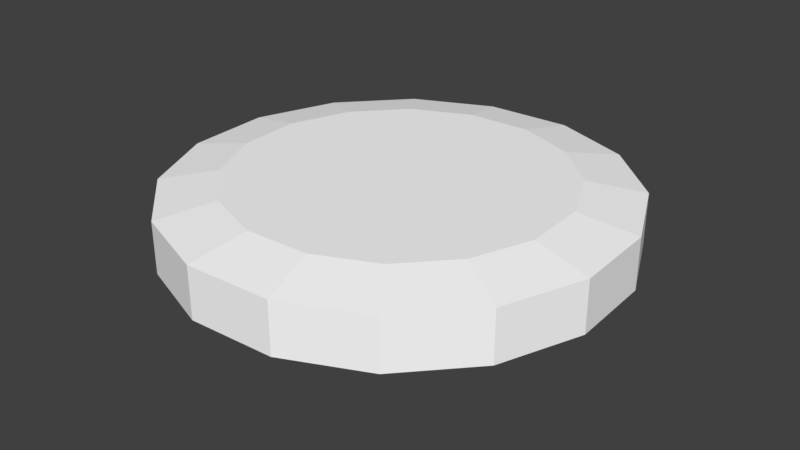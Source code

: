# Source: sky6.blend  (saved by Blender 3.3.6; exported with 4.5.12 LTS)
import bpy
from mathutils import Matrix  # noqa: F401  (used for matrix-valued properties, if any)

bpy.ops.wm.read_factory_settings(use_empty=True)
scene = bpy.context.scene
scene.name = 'Scene'

# ---- collections
col_collection_1 = bpy.data.collections.new('Collection 1'); scene.collection.children.link(col_collection_1)

# ---- materials (node trees are filled in below, after node groups)
mat_misc_clouds6top = bpy.data.materials.new('misc_clouds6top')
mat_misc_clouds6top.alpha_threshold = 0.0
mat_misc_clouds6top.use_transparent_shadow = False
mat_misc_clouds6top.diffuse_color = (1.0, 1.0, 1.0, 1.0)
mat_misc_clouds6top.roughness = 0.5
mat_misc_clouds6 = bpy.data.materials.new('misc_clouds6')
mat_misc_clouds6.alpha_threshold = 0.0
mat_misc_clouds6.use_transparent_shadow = False
mat_misc_clouds6.diffuse_color = (1.0, 1.0, 1.0, 1.0)
mat_misc_clouds6.roughness = 0.5

# ---- material node trees

# ---- world
world_world = bpy.data.worlds.new('World'); scene.world = world_world
world_world.color = (0.05088, 0.05088, 0.05088)
world_world.use_sun_shadow = False
world_world.sun_shadow_jitter_overblur = 0.0
world_world.cycles.sampling_method = 'MANUAL'

# ---- meshes
me_sky6_pmd0_mesh = bpy.data.meshes.new('sky6.PMD0.mesh')
me_sky6_pmd0_mesh.from_pydata([(520.8, -2186.0, -13.62), (1319.0, -1823.0, -13.62), (1914.0, -1178.0, -13.62), (-1363.0, 977.8, -408.1), (-2222.0, 355.9, -13.62), (-2186.0, -520.8, -13.62), (-1065.0, 290.8, -408.1), (-1823.0, -1319.0, -13.62), (-607.5, -439.8, -408.1), (-1178.0, -1914.0, -13.62), (-56.33, -1103.0, -408.1), (-355.9, -2222.0, -13.62), (503.3, -1600.0, -408.1), (-1914.0, 1178.0, -13.62), (1363.0, -977.8, -408.1), (2222.0, -355.9, -13.62), (56.33, 1103.0, -408.1), (607.5, 439.8, -408.1), (-503.3, 1600.0, -408.1), (1178.0, 1914.0, -13.62), (355.9, 2222.0, -13.62), (1823.0, 1319.0, -13.62), (1065.0, -290.8, -408.1), (2186.0, 520.8, -13.62), (-520.8, 2186.0, -13.62), (-1823.0, -1319.0, 502.8), (-1178.0, -1914.0, 502.8), (-355.9, -2222.0, 502.8), (520.8, -2186.0, 502.8), (1319.0, -1823.0, 502.8), (1914.0, -1178.0, 502.8), (2222.0, -355.9, 502.8), (2186.0, 520.8, 502.8), (1823.0, 1319.0, 502.8), (1178.0, 1914.0, 502.8), (355.9, 2222.0, 502.8), (-520.8, 2186.0, 502.8), (-1319.0, 1823.0, 502.8), (-1319.0, 1823.0, -13.62), (-1914.0, 1178.0, 502.8), (-2222.0, 355.9, 502.8), (-2186.0, -520.8, 502.8), (-1349.0, -976.4, 612.8), (-401.1, -290.4, 612.8), (-259.2, -421.3, 612.8), (-871.5, -1417.0, 612.8), (-263.3, -1644.0, 612.8), (-78.32, -489.0, 612.8), (114.6, -481.2, 612.8), (385.4, -1618.0, 612.8), (290.4, -401.1, 612.8), (976.4, -1349.0, 612.8), (421.3, -259.2, 612.8), (1417.0, -871.5, 612.8), (1644.0, -263.3, 612.8), (489.0, -78.32, 612.8), (481.2, 114.6, 612.8), (1618.0, 385.4, 612.8), (401.1, 290.4, 612.8), (1349.0, 976.4, 612.8), (259.2, 421.3, 612.8), (871.5, 1417.0, 612.8), (263.3, 1644.0, 612.8), (78.32, 489.0, 612.8), (-114.6, 481.2, 612.8), (-385.4, 1618.0, 612.8), (-290.4, 401.1, 612.8), (-976.4, 1349.0, 612.8), (-421.3, 259.2, 612.8), (-1417.0, 871.5, 612.8), (-1644.0, 263.3, 612.8), (-489.0, 78.32, 612.8), (-481.2, -114.6, 612.8), (-1618.0, -385.4, 612.8)], [], [(45, 42, 43, 44), (49, 46, 47, 48), (51, 49, 48, 50), (45, 46, 27, 26), (53, 51, 50, 52), (57, 54, 55, 56), (59, 57, 56, 58), (53, 54, 31, 30), (61, 59, 58, 60), (65, 62, 63, 64), (67, 65, 64, 66), (61, 62, 35, 34), (69, 67, 66, 68), (73, 70, 71, 72), (42, 73, 72, 43), (69, 70, 40, 39), (43, 58, 56, 55, 52, 50, 48, 47, 44), (55, 54, 53, 52), (32, 31, 54, 57), (33, 32, 57, 59), (34, 33, 59, 61), (63, 62, 61, 60), (36, 35, 62, 65), (37, 36, 65, 67), (39, 37, 67, 69), (71, 70, 69, 68), (41, 40, 70, 73), (25, 41, 73, 42), (26, 25, 42, 45), (47, 46, 45, 44), (28, 27, 46, 49), (29, 28, 49, 51), (30, 29, 51, 53), (63, 60, 58, 43, 72, 71, 68, 66, 64), (2, 0, 1), (6, 3, 4, 5), (8, 6, 5, 7), (10, 8, 7, 9), (12, 10, 9, 11), (0, 12, 11), (3, 13, 4), (15, 14, 2), (17, 16, 6, 8), (16, 18, 3, 6), (20, 18, 16, 19), (19, 16, 17, 21), (21, 17, 22, 23), (23, 22, 14, 15), (14, 22, 10, 12), (22, 17, 8, 10), (24, 18, 20), (24, 13, 3, 18), (2, 14, 12, 0), (9, 7, 25, 26), (11, 9, 26, 27), (0, 11, 27, 28), (1, 0, 28, 29), (2, 1, 29, 30), (15, 2, 30, 31), (23, 15, 31, 32), (21, 23, 32, 33), (19, 21, 33, 34), (20, 19, 34, 35), (24, 20, 35, 36), (38, 24, 36, 37), (13, 38, 37, 39), (4, 13, 39, 40), (5, 4, 40, 41), (7, 5, 41, 25), (24, 38, 13)])
me_sky6_pmd0_mesh.polygons.foreach_set('material_index', [0, 0, 0, 0, 0, 0, 0, 0, 0, 0, 0, 0, 0, 0, 0, 0, 0, 0, 0, 0, 0, 0, 0, 0, 0, 0, 0, 0, 0, 0, 0, 0, 0, 0, 1, 1, 1, 1, 1, 1, 1, 1, 1, 1, 1, 1, 1, 1, 1, 1, 1, 1, 1, 1, 1, 1, 1, 1, 1, 1, 1, 1, 1, 1, 1, 1, 1, 1, 1, 1])
_uv = me_sky6_pmd0_mesh.uv_layers.new(name='UVMap')
_uv.uv.foreach_set('vector', [1.28, 2.879, 1.052, 4.025, 3.132, 4.025, 3.2, 3.674, 2.881, 1.279, 1.919, 1.917, 3.39, 3.388, 3.676, 3.198, 4.026, 1.059, 2.881, 1.279, 3.676, 3.198, 4.026, 3.144, 1.28, 2.879, 1.919, 1.917, 1.184, 1.182, 0.3206, 2.482, 1.28, 2.879, 1.052, 4.025, 3.132, 4.025, 3.2, 3.674, 2.881, 1.279, 1.919, 1.917, 3.39, 3.388, 3.676, 3.198, 4.026, 1.059, 2.881, 1.279, 3.676, 3.198, 4.026, 3.144, 1.28, 2.879, 1.919, 1.917, 1.184, 1.182, 0.3206, 2.482, 1.28, 2.879, 1.052, 4.025, 3.132, 4.025, 3.2, 3.674, 2.881, 1.279, 1.919, 1.917, 3.39, 3.388, 3.676, 3.198, 4.026, 1.059, 2.881, 1.279, 3.676, 3.198, 4.026, 3.144, 1.28, 2.879, 1.919, 1.917, 1.184, 1.182, 0.3206, 2.482, 1.28, 2.879, 1.052, 4.025, 3.132, 4.025, 3.2, 3.674, 2.881, 1.279, 1.919, 1.917, 3.39, 3.388, 3.676, 3.198, 4.026, 1.059, 2.881, 1.279, 3.676, 3.198, 4.026, 3.144, 1.28, 2.879, 1.919, 1.917, 1.184, 1.182, 0.3206, 2.482, 3.681, 4.444, 5.041, 4.444, 4.989, 4.184, 4.842, 3.963, 4.621, 3.817, 4.361, 3.764, 4.101, 3.817, 3.88, 3.963, 3.734, 4.184, 3.39, 3.388, 1.919, 1.917, 1.28, 2.879, 3.2, 3.674, 2.483, 0.3188, 1.184, 1.182, 1.919, 1.917, 2.881, 1.279, 0.3206, 2.482, 0.01179, 4.025, 1.052, 4.025, 1.28, 2.879, 4.026, 0.02325, 2.483, 0.3188, 2.881, 1.279, 4.026, 1.059, 3.39, 3.388, 1.919, 1.917, 1.28, 2.879, 3.2, 3.674, 2.483, 0.3188, 1.184, 1.182, 1.919, 1.917, 2.881, 1.279, 4.026, 0.02325, 2.483, 0.3188, 2.881, 1.279, 4.026, 1.059, 0.3206, 2.482, 0.01179, 4.025, 1.052, 4.025, 1.28, 2.879, 3.39, 3.388, 1.919, 1.917, 1.28, 2.879, 3.2, 3.674, 2.483, 0.3188, 1.184, 1.182, 1.919, 1.917, 2.881, 1.279, 2.483, 0.3188, 1.184, 1.182, 1.919, 1.917, 2.881, 1.279, 2.483, 0.3188, 1.184, 1.182, 1.919, 1.917, 2.881, 1.279, 3.39, 3.388, 1.919, 1.917, 1.28, 2.879, 3.2, 3.674, 2.483, 0.3188, 1.184, 1.182, 1.919, 1.917, 2.881, 1.279, 4.026, 0.02325, 2.483, 0.3188, 2.881, 1.279, 4.026, 1.059, 0.3206, 2.482, 0.01179, 4.025, 1.052, 4.025, 1.28, 2.879, 4.842, 4.925, 4.989, 4.704, 5.041, 4.444, 3.681, 4.444, 3.734, 4.704, 3.88, 4.925, 4.101, 5.072, 4.361, 5.124, 4.621, 5.072, 0.9768, 1.007, 0.9669, 1.01, 0.9451, 1.007, 0.9702, 1.006, 0.9719, 1.011, 0.9306, 1.011, 0.9254, 1.006, 0.9702, 1.006, 0.9719, 1.011, 0.9306, 1.011, 0.9254, 1.006, 0.9702, 1.006, 0.9719, 1.011, 0.9306, 1.011, 0.9254, 1.006, 0.9702, 1.006, 0.9719, 1.011, 0.9306, 1.011, 0.9254, 1.006, 0.9768, 1.007, 0.9669, 1.01, 0.9451, 1.007, 0.9768, 1.007, 0.9669, 1.01, 0.9451, 1.007, 0.9768, 1.007, 0.9669, 1.01, 0.9451, 1.007, 0.9702, 1.006, 0.9719, 1.011, 0.9306, 1.011, 0.9254, 1.006, 0.9702, 1.006, 0.9719, 1.011, 0.9306, 1.011, 0.9254, 1.006, 0.9702, 1.006, 0.9719, 1.011, 0.9306, 1.011, 0.9254, 1.006, 0.9702, 1.006, 0.9719, 1.011, 0.9306, 1.011, 0.9254, 1.006, 0.9702, 1.006, 0.9719, 1.011, 0.9306, 1.011, 0.9254, 1.006, 0.9702, 1.006, 0.9719, 1.011, 0.9306, 1.011, 0.9254, 1.006, 0.9702, 1.006, 0.9719, 1.011, 0.9306, 1.011, 0.9254, 1.006, 0.9702, 1.006, 0.9719, 1.011, 0.9306, 1.011, 0.9254, 1.006, 0.9768, 1.007, 0.9669, 1.01, 0.9451, 1.007, 0.9702, 1.006, 0.9719, 1.011, 0.9306, 1.011, 0.9254, 1.006, 0.9702, 1.006, 0.9719, 1.011, 0.9306, 1.011, 0.9254, 1.006, 0.9928, 0.003997, 0.5036, 0.003997, 0.5036, 0.496, 0.9928, 0.496, 0.004308, 0.003997, 0.9928, 0.003997, 0.9928, 0.496, 0.004308, 0.496, 0.9928, 0.003997, 0.004308, 0.003997, 0.004308, 0.496, 0.9928, 0.496, 0.6667, 0.5031, 0.003585, 0.5031, 0.003585, 0.996, 0.6667, 0.996, 0.9928, 0.5031, 0.6667, 0.5031, 0.6667, 0.996, 0.9928, 0.996, 0.6667, 0.003997, 0.003585, 0.003997, 0.003585, 0.496, 0.6667, 0.496, 0.9928, 0.003997, 0.6667, 0.003997, 0.6667, 0.496, 0.9928, 0.496, 0.3446, 0.003997, 0.9928, 0.003997, 0.9928, 0.496, 0.3446, 0.496, 0.005064, 0.003997, 0.3446, 0.003997, 0.3446, 0.496, 0.005064, 0.496, 0.5627, 0.003997, 0.003585, 0.003997, 0.003585, 0.496, 0.5627, 0.496, 0.9928, 0.003997, 0.5627, 0.003997, 0.5627, 0.496, 0.9928, 0.496, 0.5121, 0.003997, 0.9928, 0.003997, 0.9928, 0.496, 0.5121, 0.496, 0.005064, 0.003997, 0.5121, 0.003997, 0.5121, 0.496, 0.005064, 0.496, 0.5, 0.003997, 0.003585, 0.003997, 0.003585, 0.496, 0.5, 0.496, 0.004308, 0.003997, 0.5044, 0.003997, 0.5044, 0.496, 0.004308, 0.496, 0.5044, 0.003997, 0.004308, 0.003997, 0.004308, 0.496, 0.5044, 0.496, 0.9768, 1.007, 0.9669, 1.01, 0.9451, 1.007])
me_sky6_pmd0_mesh.materials.append(mat_misc_clouds6top)
me_sky6_pmd0_mesh.materials.append(mat_misc_clouds6)
me_sky6_pmd0_mesh.use_remesh_preserve_volume = False
me_sky6_pmd0_mesh.use_remesh_preserve_attributes = False
me_sky6_pmd0_mesh.use_mirror_vertex_groups = False
me_sky6_pmd0_mesh.update()

# ---- objects
ob_main = bpy.data.objects.new('main', me_sky6_pmd0_mesh)

# ---- transforms, parenting, visibility, modifiers, constraints
ob_main.location = (0.0, 0.0, 0.0)
ob_main.lineart.crease_threshold = 0.0

# ---- collection membership
col_collection_1.objects.link(ob_main)

# ---- scene / render settings (as saved in the file)
scene.frame_start = 1; scene.frame_end = 250; scene.frame_set(1)
scene.render.engine = 'BLENDER_EEVEE_NEXT'
scene.render.resolution_percentage = 50
scene.render.dither_intensity = 0.0
scene.cycles.use_denoising = False
scene.cycles.samples = 128
scene.cycles.sampling_pattern = 'TABULATED_SOBOL'
scene.cycles.use_adaptive_sampling = False
scene.cycles.use_light_tree = False
scene.cycles.blur_glossy = 0.0
scene.cycles.sample_clamp_indirect = 0.0
scene.view_settings.view_transform = 'Standard'
bpy.context.view_layer.update()

# ---- added for rendering (the .blend has no active camera and no usable light): camera, sun
cam_auto = bpy.data.cameras.new('AutoCamera')
cam_auto.lens = 50.0
cam_auto.sensor_width = 36.0
cam_auto.clip_end = 103373.0
ob_auto_camera = bpy.data.objects.new('AutoCamera', cam_auto)
scene.collection.objects.link(ob_auto_camera)
ob_auto_camera.location = (5890.21, -7068.26, 4814.53)
ob_auto_camera.rotation_euler = (1.09748, -7.21219e-08, 0.694738)
scene.camera = ob_auto_camera
light_auto_sun = bpy.data.lights.new('AutoSun', 'SUN')
light_auto_sun.energy = 3.0
light_auto_sun.angle = 0.0523599
ob_auto_sun = bpy.data.objects.new('AutoSun', light_auto_sun)
scene.collection.objects.link(ob_auto_sun)
ob_auto_sun.rotation_euler = (0.872665, 0.174533, 0.523599)
bpy.context.view_layer.update()
